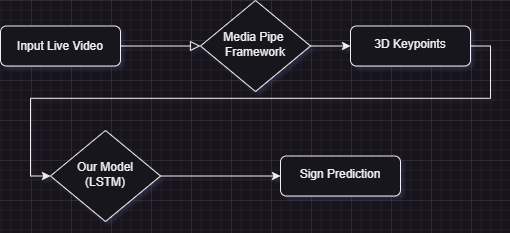

The diagram above was exported from draw.io. Its source (the exported page's mxGraphModel, read from the mxfile embedded in the PNG):
<mxGraphModel dx="1050" dy="541" grid="1" gridSize="10" guides="1" tooltips="1" connect="1" arrows="1" fold="1" page="1" pageScale="1" pageWidth="827" pageHeight="1169" math="0" shadow="0">
  <root>
    <mxCell id="WIyWlLk6GJQsqaUBKTNV-0" />
    <mxCell id="WIyWlLk6GJQsqaUBKTNV-1" parent="WIyWlLk6GJQsqaUBKTNV-0" />
    <mxCell id="WIyWlLk6GJQsqaUBKTNV-2" value="" style="rounded=0;html=1;jettySize=auto;orthogonalLoop=1;fontSize=11;endArrow=block;endFill=0;endSize=8;strokeWidth=1;shadow=0;labelBackgroundColor=none;edgeStyle=orthogonalEdgeStyle;entryX=0;entryY=0.5;entryDx=0;entryDy=0;exitX=1;exitY=0.5;exitDx=0;exitDy=0;" parent="WIyWlLk6GJQsqaUBKTNV-1" source="WIyWlLk6GJQsqaUBKTNV-3" target="WIyWlLk6GJQsqaUBKTNV-6" edge="1">
      <mxGeometry relative="1" as="geometry" />
    </mxCell>
    <mxCell id="WIyWlLk6GJQsqaUBKTNV-3" value="Input Live Video" style="rounded=1;whiteSpace=wrap;html=1;fontSize=12;glass=0;strokeWidth=1;shadow=0;" parent="WIyWlLk6GJQsqaUBKTNV-1" vertex="1">
      <mxGeometry x="169" y="145.5" width="120" height="40" as="geometry" />
    </mxCell>
    <mxCell id="kT9-v9mVusstpTGQtwsl-3" value="" style="edgeStyle=orthogonalEdgeStyle;rounded=0;orthogonalLoop=1;jettySize=auto;html=1;exitX=1;exitY=0.5;exitDx=0;exitDy=0;entryX=0;entryY=0.5;entryDx=0;entryDy=0;" edge="1" parent="WIyWlLk6GJQsqaUBKTNV-1" source="WIyWlLk6GJQsqaUBKTNV-6" target="kT9-v9mVusstpTGQtwsl-0">
      <mxGeometry relative="1" as="geometry">
        <mxPoint x="529" y="191" as="targetPoint" />
      </mxGeometry>
    </mxCell>
    <mxCell id="WIyWlLk6GJQsqaUBKTNV-6" value="Media Pipe&amp;nbsp;&lt;br&gt;Framework" style="rhombus;whiteSpace=wrap;html=1;shadow=0;fontFamily=Helvetica;fontSize=12;align=center;strokeWidth=1;spacing=6;spacingTop=-4;" parent="WIyWlLk6GJQsqaUBKTNV-1" vertex="1">
      <mxGeometry x="369" y="120" width="110" height="91" as="geometry" />
    </mxCell>
    <mxCell id="kT9-v9mVusstpTGQtwsl-9" value="" style="edgeStyle=orthogonalEdgeStyle;rounded=0;orthogonalLoop=1;jettySize=auto;html=1;exitX=1;exitY=0.5;exitDx=0;exitDy=0;entryX=0;entryY=0.5;entryDx=0;entryDy=0;" edge="1" parent="WIyWlLk6GJQsqaUBKTNV-1" source="kT9-v9mVusstpTGQtwsl-0" target="kT9-v9mVusstpTGQtwsl-8">
      <mxGeometry relative="1" as="geometry">
        <mxPoint x="659" y="290" as="targetPoint" />
      </mxGeometry>
    </mxCell>
    <mxCell id="kT9-v9mVusstpTGQtwsl-0" value="3D Keypoints" style="rounded=1;whiteSpace=wrap;html=1;shadow=0;strokeWidth=1;spacing=6;spacingTop=-4;" vertex="1" parent="WIyWlLk6GJQsqaUBKTNV-1">
      <mxGeometry x="519" y="145.5" width="120" height="40" as="geometry" />
    </mxCell>
    <mxCell id="kT9-v9mVusstpTGQtwsl-11" value="" style="edgeStyle=orthogonalEdgeStyle;rounded=0;orthogonalLoop=1;jettySize=auto;html=1;entryX=0;entryY=0.5;entryDx=0;entryDy=0;exitX=1;exitY=0.5;exitDx=0;exitDy=0;" edge="1" parent="WIyWlLk6GJQsqaUBKTNV-1" source="kT9-v9mVusstpTGQtwsl-8" target="kT9-v9mVusstpTGQtwsl-10">
      <mxGeometry relative="1" as="geometry" />
    </mxCell>
    <mxCell id="kT9-v9mVusstpTGQtwsl-8" value="Our Model&lt;br&gt;(LSTM)" style="rhombus;whiteSpace=wrap;html=1;shadow=0;fontFamily=Helvetica;fontSize=12;align=center;strokeWidth=1;spacing=6;spacingTop=-4;" vertex="1" parent="WIyWlLk6GJQsqaUBKTNV-1">
      <mxGeometry x="219" y="250" width="110" height="91" as="geometry" />
    </mxCell>
    <mxCell id="kT9-v9mVusstpTGQtwsl-10" value="Sign Prediction" style="rounded=1;whiteSpace=wrap;html=1;shadow=0;strokeWidth=1;spacing=6;spacingTop=-4;" vertex="1" parent="WIyWlLk6GJQsqaUBKTNV-1">
      <mxGeometry x="449" y="275.5" width="120" height="40" as="geometry" />
    </mxCell>
  </root>
</mxGraphModel>